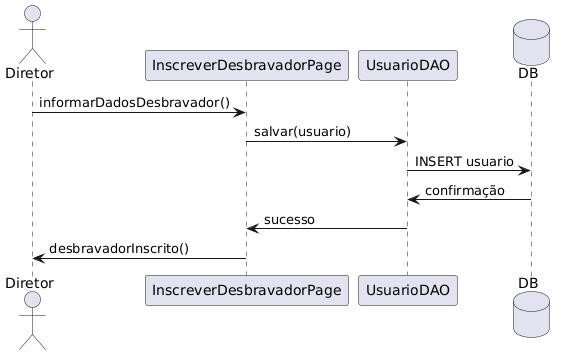

The diagram above was rendered by PlantUML. Its source (embedded in the PNG):
@startuml
actor Diretor
participant InscreverDesbravadorPage
participant UsuarioDAO
database DB

Diretor -> InscreverDesbravadorPage : informarDadosDesbravador()
InscreverDesbravadorPage -> UsuarioDAO : salvar(usuario)
UsuarioDAO -> DB : INSERT usuario
DB -> UsuarioDAO : confirmação
UsuarioDAO -> InscreverDesbravadorPage : sucesso
InscreverDesbravadorPage -> Diretor : desbravadorInscrito()
@enduml